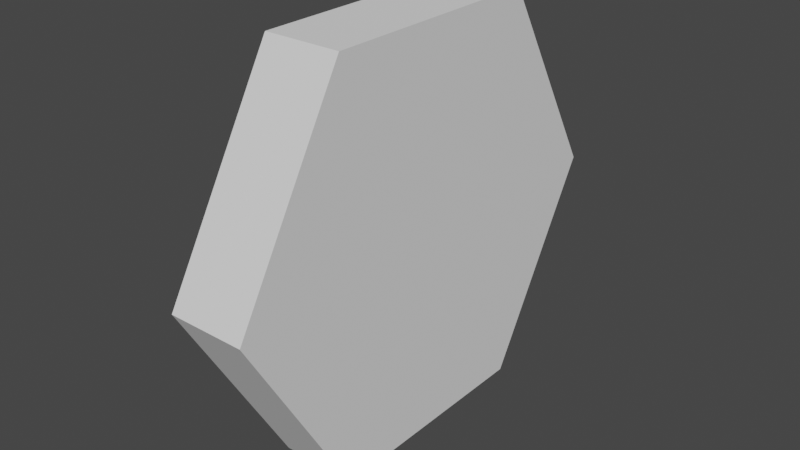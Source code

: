 # Source: hexagon.blend  (saved by Blender 2.92.15; exported with 4.5.12 LTS)
import bpy
from mathutils import Matrix  # noqa: F401  (used for matrix-valued properties, if any)

bpy.ops.wm.read_factory_settings(use_empty=True)
scene = bpy.context.scene
scene.name = 'Scene'

# ---- collections
col_collection = bpy.data.collections.new('Collection'); scene.collection.children.link(col_collection)

# ---- world
world_world = bpy.data.worlds.new('World'); scene.world = world_world
world_world.use_nodes = True; world_world.node_tree.nodes.clear()
_N = world_world.node_tree.nodes; _L = world_world.node_tree.links
n0 = _N.new('ShaderNodeOutputWorld'); n0.name = 'World Output'; n0.location = (300, 300)
n1 = _N.new('ShaderNodeBackground'); n1.name = 'Background'; n1.location = (10, 300)
n1.inputs[0].default_value = (0.05088, 0.05088, 0.05088, 1.0)
_L.new(n1.outputs[0], n0.inputs[0])
n0.is_active_output = True
world_world.color = (0.05088, 0.05088, 0.05088)
world_world.use_sun_shadow = False
world_world.sun_shadow_jitter_overblur = 0.0

# ---- meshes
me_circle = bpy.data.meshes.new('Circle')
me_circle.from_pydata([(0.0, 0.15, -0.025), (-0.1299, 0.075, -0.025), (-0.1299, -0.075, -0.025), (1.311e-08, -0.15, -0.025), (0.1299, -0.075, -0.025), (0.1299, 0.075, -0.025), (0.0, 0.15, 0.025), (-0.1299, 0.075, 0.025), (-0.1299, -0.075, 0.025), (1.311e-08, -0.15, 0.025), (0.1299, -0.075, 0.025), (0.1299, 0.075, 0.025)], [], [(1, 0, 5, 4, 3, 2), (7, 8, 9, 10, 11, 6), (1, 2, 8, 7), (4, 5, 11, 10), (2, 3, 9, 8), (0, 1, 7, 6), (5, 0, 6, 11), (3, 4, 10, 9)])
_uv = me_circle.uv_layers.new(name='UVMap')
_uv.uv.foreach_set('vector', [0.0, 0.0, 0.0, 0.0, 0.0, 0.0, 0.0, 0.0, 0.0, 0.0, 0.0, 0.0, 0.0, 0.0, 0.0, 0.0, 0.0, 0.0, 0.0, 0.0, 0.0, 0.0, 0.0, 0.0, 0.0, 0.0, 0.0, 0.0, 0.0, 0.0, 0.0, 0.0, 0.0, 0.0, 0.0, 0.0, 0.0, 0.0, 0.0, 0.0, 0.0, 0.0, 0.0, 0.0, 0.0, 0.0, 0.0, 0.0, 0.0, 0.0, 0.0, 0.0, 0.0, 0.0, 0.0, 0.0, 0.0, 0.0, 0.0, 0.0, 0.0, 0.0, 0.0, 0.0, 0.0, 0.0, 0.0, 0.0, 0.0, 0.0, 0.0, 0.0])
me_circle.use_remesh_fix_poles = True
me_circle.use_remesh_preserve_attributes = False
me_circle.use_mirror_vertex_groups = False
me_circle.update()

# ---- objects
ob_hexagon = bpy.data.objects.new('hexagon', me_circle)

# ---- transforms, parenting, visibility, modifiers, constraints
ob_hexagon.location = (0.0, 0.0, 0.0)
ob_hexagon.rotation_euler = (0.0, 1.571, 0.0)
ob_hexagon.lineart.crease_threshold = 0.0

# ---- collection membership
col_collection.objects.link(ob_hexagon)

# ---- scene / render settings (as saved in the file)
scene.frame_start = 1; scene.frame_end = 250; scene.frame_set(1)
scene.render.engine = 'BLENDER_EEVEE_NEXT'
scene.cycles.use_denoising = False
scene.cycles.samples = 128
scene.cycles.sampling_pattern = 'TABULATED_SOBOL'
scene.cycles.use_adaptive_sampling = False
scene.cycles.use_light_tree = False
scene.view_settings.view_transform = 'Filmic'
bpy.context.view_layer.update()

# ---- added for rendering (the .blend has no active camera and no usable light): camera, sun
cam_auto = bpy.data.cameras.new('AutoCamera')
cam_auto.lens = 50.0
cam_auto.sensor_width = 36.0
cam_auto.clip_end = 1000.0
ob_auto_camera = bpy.data.objects.new('AutoCamera', cam_auto)
scene.collection.objects.link(ob_auto_camera)
ob_auto_camera.location = (0.37009, -0.444108, 0.296072)
ob_auto_camera.rotation_euler = (1.09748, -7.21219e-08, 0.694738)
scene.camera = ob_auto_camera
light_auto_sun = bpy.data.lights.new('AutoSun', 'SUN')
light_auto_sun.energy = 3.0
light_auto_sun.angle = 0.0523599
ob_auto_sun = bpy.data.objects.new('AutoSun', light_auto_sun)
scene.collection.objects.link(ob_auto_sun)
ob_auto_sun.rotation_euler = (0.872665, 0.174533, 0.523599)
bpy.context.view_layer.update()
